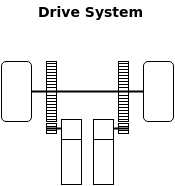

The diagram above was exported from draw.io. Its source (the exported page's mxGraphModel, read from the mxfile embedded in the PNG):
<mxGraphModel dx="1428" dy="762" grid="1" gridSize="10" guides="1" tooltips="1" connect="1" arrows="1" fold="1" page="1" pageScale="1" pageWidth="1100" pageHeight="850" background="#ffffff" math="0" shadow="0">
  <root>
    <mxCell id="0" />
    <mxCell id="1" parent="0" />
    <mxCell id="6b3693535249b43a-233" value="" style="line;html=1;strokeColor=#000000;strokeWidth=2;fillColor=#FF0000;gradientColor=none;" vertex="1" parent="1">
      <mxGeometry x="651" y="316" width="15" height="10" as="geometry" />
    </mxCell>
    <mxCell id="6b3693535249b43a-158" value="" style="line;html=1;strokeColor=#000000;strokeWidth=2;fillColor=#FF0000;gradientColor=none;" vertex="1" parent="1">
      <mxGeometry x="626" y="279" width="130" height="10" as="geometry" />
    </mxCell>
    <mxCell id="6b3693535249b43a-83" value="" style="whiteSpace=wrap;html=1;strokeWidth=1;" vertex="1" parent="1">
      <mxGeometry x="350" y="338" width="NaN" height="90" as="geometry" />
    </mxCell>
    <mxCell id="6b3693535249b43a-156" value="" style="rounded=1;whiteSpace=wrap;html=1;strokeWidth=1;" vertex="1" parent="1">
      <mxGeometry x="606" y="254" width="30" height="60" as="geometry" />
    </mxCell>
    <mxCell id="6b3693535249b43a-159" value="" style="whiteSpace=wrap;html=1;strokeColor=#000000;strokeWidth=1;fillColor=none;gradientColor=none;" vertex="1" parent="1">
      <mxGeometry x="651" y="254" width="10" height="60" as="geometry" />
    </mxCell>
    <mxCell id="6b3693535249b43a-161" value="" style="line;html=1;strokeColor=#000000;strokeWidth=1;fillColor=none;gradientColor=none;" vertex="1" parent="1">
      <mxGeometry x="651" y="251" width="10" height="10" as="geometry" />
    </mxCell>
    <mxCell id="6b3693535249b43a-162" value="" style="line;html=1;strokeColor=#000000;strokeWidth=1;fillColor=none;gradientColor=none;" vertex="1" parent="1">
      <mxGeometry x="651" y="254" width="10" height="10" as="geometry" />
    </mxCell>
    <mxCell id="6b3693535249b43a-163" value="" style="line;html=1;strokeColor=#000000;strokeWidth=1;fillColor=none;gradientColor=none;" vertex="1" parent="1">
      <mxGeometry x="651" y="257" width="10" height="10" as="geometry" />
    </mxCell>
    <mxCell id="6b3693535249b43a-164" value="" style="line;html=1;strokeColor=#000000;strokeWidth=1;fillColor=none;gradientColor=none;" vertex="1" parent="1">
      <mxGeometry x="651" y="260" width="10" height="10" as="geometry" />
    </mxCell>
    <mxCell id="6b3693535249b43a-165" value="" style="line;html=1;strokeColor=#000000;strokeWidth=1;fillColor=none;gradientColor=none;" vertex="1" parent="1">
      <mxGeometry x="651" y="263" width="10" height="10" as="geometry" />
    </mxCell>
    <mxCell id="6b3693535249b43a-166" value="" style="line;html=1;strokeColor=#000000;strokeWidth=1;fillColor=none;gradientColor=none;" vertex="1" parent="1">
      <mxGeometry x="651" y="266" width="10" height="10" as="geometry" />
    </mxCell>
    <mxCell id="6b3693535249b43a-167" value="" style="line;html=1;strokeColor=#000000;strokeWidth=1;fillColor=none;gradientColor=none;" vertex="1" parent="1">
      <mxGeometry x="651" y="269" width="10" height="10" as="geometry" />
    </mxCell>
    <mxCell id="6b3693535249b43a-168" value="" style="line;html=1;strokeColor=#000000;strokeWidth=1;fillColor=none;gradientColor=none;" vertex="1" parent="1">
      <mxGeometry x="651" y="272" width="10" height="10" as="geometry" />
    </mxCell>
    <mxCell id="6b3693535249b43a-169" value="" style="line;html=1;strokeColor=#000000;strokeWidth=1;fillColor=none;gradientColor=none;" vertex="1" parent="1">
      <mxGeometry x="651" y="275" width="10" height="10" as="geometry" />
    </mxCell>
    <mxCell id="6b3693535249b43a-171" value="" style="line;html=1;strokeColor=#000000;strokeWidth=1;fillColor=none;gradientColor=none;" vertex="1" parent="1">
      <mxGeometry x="651" y="286" width="10" height="10" as="geometry" />
    </mxCell>
    <mxCell id="6b3693535249b43a-172" value="" style="line;html=1;strokeColor=#000000;strokeWidth=1;fillColor=none;gradientColor=none;" vertex="1" parent="1">
      <mxGeometry x="651" y="283" width="10" height="10" as="geometry" />
    </mxCell>
    <mxCell id="6b3693535249b43a-174" style="edgeStyle=orthogonalEdgeStyle;rounded=0;html=1;exitX=0.75;exitY=0.5;exitPerimeter=0;entryX=0.75;entryY=0.5;entryPerimeter=0;jettySize=auto;orthogonalLoop=1;" edge="1" parent="1" source="6b3693535249b43a-172" target="6b3693535249b43a-172">
      <mxGeometry relative="1" as="geometry" />
    </mxCell>
    <mxCell id="6b3693535249b43a-175" value="" style="line;html=1;strokeColor=#000000;strokeWidth=1;fillColor=none;gradientColor=none;" vertex="1" parent="1">
      <mxGeometry x="651" y="289" width="10" height="10" as="geometry" />
    </mxCell>
    <mxCell id="6b3693535249b43a-176" value="" style="line;html=1;strokeColor=#000000;strokeWidth=1;fillColor=none;gradientColor=none;" vertex="1" parent="1">
      <mxGeometry x="651" y="292" width="10" height="10" as="geometry" />
    </mxCell>
    <mxCell id="6b3693535249b43a-177" value="" style="line;html=1;strokeColor=#000000;strokeWidth=1;fillColor=none;gradientColor=none;" vertex="1" parent="1">
      <mxGeometry x="651" y="295" width="10" height="10" as="geometry" />
    </mxCell>
    <mxCell id="6b3693535249b43a-178" value="" style="line;html=1;strokeColor=#000000;strokeWidth=1;fillColor=none;gradientColor=none;" vertex="1" parent="1">
      <mxGeometry x="651" y="298" width="10" height="10" as="geometry" />
    </mxCell>
    <mxCell id="6b3693535249b43a-179" value="" style="line;html=1;strokeColor=#000000;strokeWidth=1;fillColor=none;gradientColor=none;" vertex="1" parent="1">
      <mxGeometry x="651" y="301" width="10" height="10" as="geometry" />
    </mxCell>
    <mxCell id="6b3693535249b43a-180" value="" style="line;html=1;strokeColor=#000000;strokeWidth=1;fillColor=none;gradientColor=none;" vertex="1" parent="1">
      <mxGeometry x="651" y="304" width="10" height="10" as="geometry" />
    </mxCell>
    <mxCell id="6b3693535249b43a-181" value="" style="line;html=1;strokeColor=#000000;strokeWidth=1;fillColor=none;gradientColor=none;" vertex="1" parent="1">
      <mxGeometry x="651" y="307" width="10" height="10" as="geometry" />
    </mxCell>
    <mxCell id="6b3693535249b43a-182" value="" style="whiteSpace=wrap;html=1;strokeColor=#000000;strokeWidth=1;fillColor=none;gradientColor=none;" vertex="1" parent="1">
      <mxGeometry x="651" y="316" width="10" height="10" as="geometry" />
    </mxCell>
    <mxCell id="6b3693535249b43a-183" value="" style="line;html=1;strokeColor=#000000;strokeWidth=1;fillColor=none;gradientColor=none;" vertex="1" parent="1">
      <mxGeometry x="651" y="314" width="10" height="10" as="geometry" />
    </mxCell>
    <mxCell id="6b3693535249b43a-184" value="" style="line;html=1;strokeColor=#000000;strokeWidth=1;fillColor=none;gradientColor=none;" vertex="1" parent="1">
      <mxGeometry x="651" y="318" width="10" height="10" as="geometry" />
    </mxCell>
    <mxCell id="6b3693535249b43a-185" value="" style="rounded=1;whiteSpace=wrap;html=1;strokeWidth=1;flipH=1;" vertex="1" parent="1">
      <mxGeometry x="748" y="254" width="30" height="60" as="geometry" />
    </mxCell>
    <mxCell id="6b3693535249b43a-205" value="" style="whiteSpace=wrap;html=1;strokeColor=#000000;strokeWidth=1;fillColor=none;gradientColor=none;flipH=1;" vertex="1" parent="1">
      <mxGeometry x="723" y="254" width="10" height="60" as="geometry" />
    </mxCell>
    <mxCell id="6b3693535249b43a-206" value="" style="line;html=1;strokeColor=#000000;strokeWidth=1;fillColor=none;gradientColor=none;flipH=1;" vertex="1" parent="1">
      <mxGeometry x="723" y="251" width="10" height="10" as="geometry" />
    </mxCell>
    <mxCell id="6b3693535249b43a-207" value="" style="line;html=1;strokeColor=#000000;strokeWidth=1;fillColor=none;gradientColor=none;flipH=1;" vertex="1" parent="1">
      <mxGeometry x="723" y="254" width="10" height="10" as="geometry" />
    </mxCell>
    <mxCell id="6b3693535249b43a-208" value="" style="line;html=1;strokeColor=#000000;strokeWidth=1;fillColor=none;gradientColor=none;flipH=1;" vertex="1" parent="1">
      <mxGeometry x="723" y="257" width="10" height="10" as="geometry" />
    </mxCell>
    <mxCell id="6b3693535249b43a-209" value="" style="line;html=1;strokeColor=#000000;strokeWidth=1;fillColor=none;gradientColor=none;flipH=1;" vertex="1" parent="1">
      <mxGeometry x="723" y="260" width="10" height="10" as="geometry" />
    </mxCell>
    <mxCell id="6b3693535249b43a-210" value="" style="line;html=1;strokeColor=#000000;strokeWidth=1;fillColor=none;gradientColor=none;flipH=1;" vertex="1" parent="1">
      <mxGeometry x="723" y="263" width="10" height="10" as="geometry" />
    </mxCell>
    <mxCell id="6b3693535249b43a-211" value="" style="line;html=1;strokeColor=#000000;strokeWidth=1;fillColor=none;gradientColor=none;flipH=1;" vertex="1" parent="1">
      <mxGeometry x="723" y="266" width="10" height="10" as="geometry" />
    </mxCell>
    <mxCell id="6b3693535249b43a-212" value="" style="line;html=1;strokeColor=#000000;strokeWidth=1;fillColor=none;gradientColor=none;flipH=1;" vertex="1" parent="1">
      <mxGeometry x="723" y="269" width="10" height="10" as="geometry" />
    </mxCell>
    <mxCell id="6b3693535249b43a-213" value="" style="line;html=1;strokeColor=#000000;strokeWidth=1;fillColor=none;gradientColor=none;flipH=1;" vertex="1" parent="1">
      <mxGeometry x="723" y="272" width="10" height="10" as="geometry" />
    </mxCell>
    <mxCell id="6b3693535249b43a-214" value="" style="line;html=1;strokeColor=#000000;strokeWidth=1;fillColor=none;gradientColor=none;flipH=1;" vertex="1" parent="1">
      <mxGeometry x="723" y="275" width="10" height="10" as="geometry" />
    </mxCell>
    <mxCell id="6b3693535249b43a-215" value="" style="line;html=1;strokeColor=#000000;strokeWidth=1;fillColor=none;gradientColor=none;flipH=1;" vertex="1" parent="1">
      <mxGeometry x="723" y="286" width="10" height="10" as="geometry" />
    </mxCell>
    <mxCell id="6b3693535249b43a-216" value="" style="line;html=1;strokeColor=#000000;strokeWidth=1;fillColor=none;gradientColor=none;flipH=1;" vertex="1" parent="1">
      <mxGeometry x="723" y="283" width="10" height="10" as="geometry" />
    </mxCell>
    <mxCell id="6b3693535249b43a-217" style="edgeStyle=orthogonalEdgeStyle;rounded=0;html=1;exitX=0.75;exitY=0.5;exitPerimeter=0;entryX=0.75;entryY=0.5;entryPerimeter=0;jettySize=auto;orthogonalLoop=1;flipH=1;" edge="1" parent="1" source="6b3693535249b43a-216" target="6b3693535249b43a-216">
      <mxGeometry x="730.5555555555555" y="287.94444444444446" as="geometry" />
    </mxCell>
    <mxCell id="6b3693535249b43a-218" value="" style="line;html=1;strokeColor=#000000;strokeWidth=1;fillColor=none;gradientColor=none;flipH=1;" vertex="1" parent="1">
      <mxGeometry x="723" y="289" width="10" height="10" as="geometry" />
    </mxCell>
    <mxCell id="6b3693535249b43a-219" value="" style="line;html=1;strokeColor=#000000;strokeWidth=1;fillColor=none;gradientColor=none;flipH=1;" vertex="1" parent="1">
      <mxGeometry x="723" y="292" width="10" height="10" as="geometry" />
    </mxCell>
    <mxCell id="6b3693535249b43a-220" value="" style="line;html=1;strokeColor=#000000;strokeWidth=1;fillColor=none;gradientColor=none;flipH=1;" vertex="1" parent="1">
      <mxGeometry x="723" y="295" width="10" height="10" as="geometry" />
    </mxCell>
    <mxCell id="6b3693535249b43a-221" value="" style="line;html=1;strokeColor=#000000;strokeWidth=1;fillColor=none;gradientColor=none;flipH=1;" vertex="1" parent="1">
      <mxGeometry x="723" y="298" width="10" height="10" as="geometry" />
    </mxCell>
    <mxCell id="6b3693535249b43a-222" value="" style="line;html=1;strokeColor=#000000;strokeWidth=1;fillColor=none;gradientColor=none;flipH=1;" vertex="1" parent="1">
      <mxGeometry x="723" y="301" width="10" height="10" as="geometry" />
    </mxCell>
    <mxCell id="6b3693535249b43a-223" value="" style="line;html=1;strokeColor=#000000;strokeWidth=1;fillColor=none;gradientColor=none;flipH=1;" vertex="1" parent="1">
      <mxGeometry x="723" y="304" width="10" height="10" as="geometry" />
    </mxCell>
    <mxCell id="6b3693535249b43a-224" value="" style="line;html=1;strokeColor=#000000;strokeWidth=1;fillColor=none;gradientColor=none;flipH=1;" vertex="1" parent="1">
      <mxGeometry x="723" y="307" width="10" height="10" as="geometry" />
    </mxCell>
    <mxCell id="6b3693535249b43a-225" value="" style="whiteSpace=wrap;html=1;strokeColor=#000000;strokeWidth=1;fillColor=none;gradientColor=none;flipH=1;" vertex="1" parent="1">
      <mxGeometry x="723" y="316" width="10" height="10" as="geometry" />
    </mxCell>
    <mxCell id="6b3693535249b43a-226" value="" style="line;html=1;strokeColor=#000000;strokeWidth=1;fillColor=none;gradientColor=none;flipH=1;" vertex="1" parent="1">
      <mxGeometry x="723" y="314" width="10" height="10" as="geometry" />
    </mxCell>
    <mxCell id="6b3693535249b43a-227" value="" style="line;html=1;strokeColor=#000000;strokeWidth=1;fillColor=none;gradientColor=none;flipH=1;" vertex="1" parent="1">
      <mxGeometry x="723" y="318" width="10" height="10" as="geometry" />
    </mxCell>
    <mxCell id="6b3693535249b43a-232" value="" style="whiteSpace=wrap;html=1;strokeColor=#000000;strokeWidth=1;fillColor=none;gradientColor=none;" vertex="1" parent="1">
      <mxGeometry x="698" y="312" width="20" height="20" as="geometry" />
    </mxCell>
    <mxCell id="6b3693535249b43a-229" value="" style="whiteSpace=wrap;html=1;strokeColor=#000000;strokeWidth=1;fillColor=none;gradientColor=none;" vertex="1" parent="1">
      <mxGeometry x="666" y="312" width="20" height="20" as="geometry" />
    </mxCell>
    <mxCell id="6b3693535249b43a-234" value="" style="line;html=1;strokeColor=#000000;strokeWidth=2;fillColor=#FF0000;gradientColor=none;" vertex="1" parent="1">
      <mxGeometry x="718" y="316" width="15" height="10" as="geometry" />
    </mxCell>
    <mxCell id="6b3693535249b43a-235" value="" style="whiteSpace=wrap;html=1;strokeColor=#000000;strokeWidth=1;fillColor=none;gradientColor=none;" vertex="1" parent="1">
      <mxGeometry x="666" y="332" width="20" height="45" as="geometry" />
    </mxCell>
    <mxCell id="6b3693535249b43a-236" value="" style="whiteSpace=wrap;html=1;strokeColor=#000000;strokeWidth=1;fillColor=none;gradientColor=none;" vertex="1" parent="1">
      <mxGeometry x="698" y="332" width="20" height="45" as="geometry" />
    </mxCell>
    <mxCell id="6b3693535249b43a-239" value="Drive System" style="text;html=1;resizable=0;points=[];autosize=1;align=left;verticalAlign=top;spacingTop=-4;fontSize=14;fontStyle=1" vertex="1" parent="1">
      <mxGeometry x="641" y="194" width="100" height="20" as="geometry" />
    </mxCell>
  </root>
</mxGraphModel>